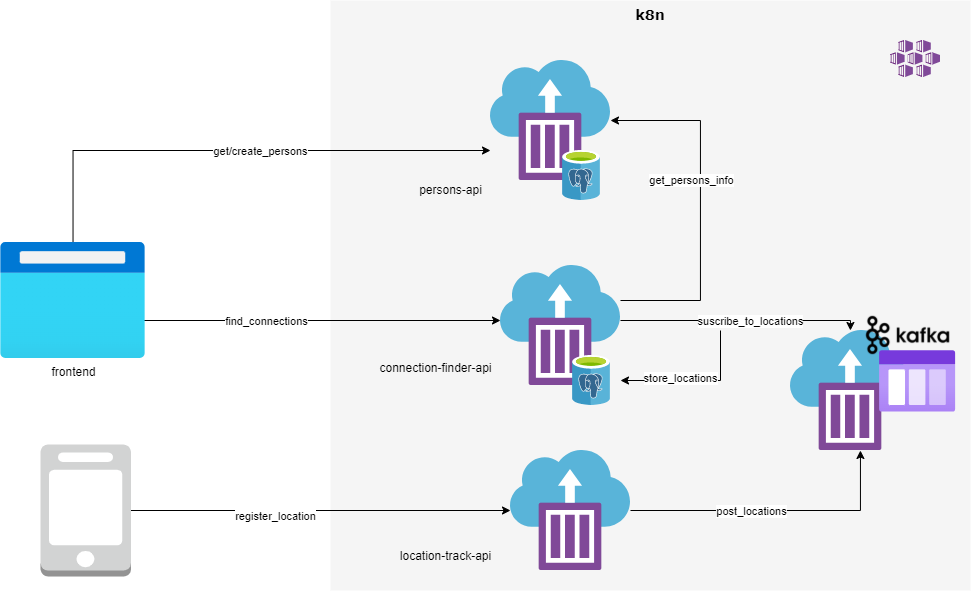

The diagram above was exported from draw.io. Its source (the exported page's mxGraphModel, read from the mxfile embedded in the PNG):
<mxGraphModel dx="1673" dy="934" grid="1" gridSize="10" guides="1" tooltips="1" connect="1" arrows="1" fold="1" page="1" pageScale="1" pageWidth="1100" pageHeight="850" background="none" math="0" shadow="0">
  <root>
    <mxCell id="0" />
    <mxCell id="1" parent="0" />
    <mxCell id="1c7a67bf8fd3230f-83" value="k8n" style="whiteSpace=wrap;html=1;rounded=0;shadow=0;comic=0;strokeWidth=1;fontFamily=Verdana;fontSize=14;fillColor=#f5f5f5;strokeColor=none;verticalAlign=top;fontStyle=1" parent="1" vertex="1">
      <mxGeometry x="450" y="100" width="640" height="590" as="geometry" />
    </mxCell>
    <mxCell id="i9emi3jgT58aUdSlAeS2-5" value="" style="sketch=0;aspect=fixed;html=1;points=[];align=center;image;fontSize=12;image=img/lib/mscae/Kubernetes_Services.svg;" vertex="1" parent="1">
      <mxGeometry x="1010" y="140" width="50" height="37" as="geometry" />
    </mxCell>
    <mxCell id="i9emi3jgT58aUdSlAeS2-33" style="edgeStyle=orthogonalEdgeStyle;rounded=0;orthogonalLoop=1;jettySize=auto;html=1;" edge="1" parent="1" source="i9emi3jgT58aUdSlAeS2-13" target="i9emi3jgT58aUdSlAeS2-25">
      <mxGeometry relative="1" as="geometry">
        <Array as="points">
          <mxPoint x="980" y="610" />
        </Array>
      </mxGeometry>
    </mxCell>
    <mxCell id="i9emi3jgT58aUdSlAeS2-36" value="post_locations" style="edgeLabel;html=1;align=center;verticalAlign=middle;resizable=0;points=[];" vertex="1" connectable="0" parent="i9emi3jgT58aUdSlAeS2-33">
      <mxGeometry x="-0.3052" y="-5" relative="1" as="geometry">
        <mxPoint x="19" y="-5" as="offset" />
      </mxGeometry>
    </mxCell>
    <mxCell id="i9emi3jgT58aUdSlAeS2-13" value="" style="sketch=0;aspect=fixed;html=1;points=[];align=center;image;fontSize=12;image=img/lib/mscae/Container_Instances.svg;" vertex="1" parent="1">
      <mxGeometry x="630" y="550" width="120" height="120" as="geometry" />
    </mxCell>
    <mxCell id="i9emi3jgT58aUdSlAeS2-16" value="" style="group" vertex="1" connectable="0" parent="1">
      <mxGeometry x="620" y="365" width="120" height="140" as="geometry" />
    </mxCell>
    <mxCell id="i9emi3jgT58aUdSlAeS2-12" value="" style="sketch=0;aspect=fixed;html=1;points=[];align=center;image;fontSize=12;image=img/lib/mscae/Container_Instances.svg;" vertex="1" parent="i9emi3jgT58aUdSlAeS2-16">
      <mxGeometry width="120" height="120" as="geometry" />
    </mxCell>
    <mxCell id="i9emi3jgT58aUdSlAeS2-7" value="" style="sketch=0;aspect=fixed;html=1;points=[];align=center;image;fontSize=12;image=img/lib/mscae/Azure_Database_for_PostgreSQL_servers.svg;" vertex="1" parent="i9emi3jgT58aUdSlAeS2-16">
      <mxGeometry x="72" y="90" width="38" height="50" as="geometry" />
    </mxCell>
    <mxCell id="i9emi3jgT58aUdSlAeS2-17" value="" style="group" vertex="1" connectable="0" parent="1">
      <mxGeometry x="610" y="160" width="120" height="140" as="geometry" />
    </mxCell>
    <mxCell id="i9emi3jgT58aUdSlAeS2-18" value="" style="sketch=0;aspect=fixed;html=1;points=[];align=center;image;fontSize=12;image=img/lib/mscae/Container_Instances.svg;" vertex="1" parent="i9emi3jgT58aUdSlAeS2-17">
      <mxGeometry width="120" height="120" as="geometry" />
    </mxCell>
    <mxCell id="i9emi3jgT58aUdSlAeS2-19" value="" style="sketch=0;aspect=fixed;html=1;points=[];align=center;image;fontSize=12;image=img/lib/mscae/Azure_Database_for_PostgreSQL_servers.svg;" vertex="1" parent="i9emi3jgT58aUdSlAeS2-17">
      <mxGeometry x="72" y="90" width="38" height="50" as="geometry" />
    </mxCell>
    <mxCell id="i9emi3jgT58aUdSlAeS2-27" value="" style="group" vertex="1" connectable="0" parent="1">
      <mxGeometry x="910" y="410" width="165.12" height="140" as="geometry" />
    </mxCell>
    <mxCell id="i9emi3jgT58aUdSlAeS2-25" value="" style="sketch=0;aspect=fixed;html=1;points=[];align=center;image;fontSize=12;image=img/lib/mscae/Container_Instances.svg;" vertex="1" parent="i9emi3jgT58aUdSlAeS2-27">
      <mxGeometry y="20" width="120" height="120" as="geometry" />
    </mxCell>
    <mxCell id="i9emi3jgT58aUdSlAeS2-22" value="" style="group" vertex="1" connectable="0" parent="i9emi3jgT58aUdSlAeS2-27">
      <mxGeometry x="70" width="95.12" height="101.75" as="geometry" />
    </mxCell>
    <mxCell id="i9emi3jgT58aUdSlAeS2-15" value="" style="shape=image;verticalLabelPosition=bottom;labelBackgroundColor=default;verticalAlign=top;aspect=fixed;imageAspect=0;image=data:image/png,(base64 omitted: 10088 chars);" vertex="1" parent="i9emi3jgT58aUdSlAeS2-22">
      <mxGeometry width="95.12" height="50" as="geometry" />
    </mxCell>
    <mxCell id="i9emi3jgT58aUdSlAeS2-21" value="" style="aspect=fixed;html=1;points=[];align=center;image;fontSize=12;image=img/lib/azure2/general/Storage_Queue.svg;" vertex="1" parent="i9emi3jgT58aUdSlAeS2-22">
      <mxGeometry x="19.11999999999989" y="40" width="76" height="61.75" as="geometry" />
    </mxCell>
    <mxCell id="i9emi3jgT58aUdSlAeS2-29" value="connection-finder-api" style="text;html=1;resizable=0;autosize=1;align=center;verticalAlign=middle;points=[];fillColor=none;strokeColor=none;rounded=0;" vertex="1" parent="1">
      <mxGeometry x="490" y="458" width="130" height="20" as="geometry" />
    </mxCell>
    <mxCell id="i9emi3jgT58aUdSlAeS2-30" value="location-track-api" style="text;html=1;resizable=0;autosize=1;align=center;verticalAlign=middle;points=[];fillColor=none;strokeColor=none;rounded=0;" vertex="1" parent="1">
      <mxGeometry x="510" y="646" width="110" height="20" as="geometry" />
    </mxCell>
    <mxCell id="i9emi3jgT58aUdSlAeS2-31" value="persons-api" style="text;html=1;resizable=0;autosize=1;align=center;verticalAlign=middle;points=[];fillColor=none;strokeColor=none;rounded=0;" vertex="1" parent="1">
      <mxGeometry x="530" y="280" width="80" height="20" as="geometry" />
    </mxCell>
    <mxCell id="i9emi3jgT58aUdSlAeS2-32" style="edgeStyle=orthogonalEdgeStyle;rounded=0;orthogonalLoop=1;jettySize=auto;html=1;" edge="1" parent="1" source="i9emi3jgT58aUdSlAeS2-12" target="i9emi3jgT58aUdSlAeS2-25">
      <mxGeometry relative="1" as="geometry">
        <Array as="points">
          <mxPoint x="970" y="420" />
        </Array>
      </mxGeometry>
    </mxCell>
    <mxCell id="i9emi3jgT58aUdSlAeS2-35" value="suscribe_to_locations" style="edgeLabel;html=1;align=center;verticalAlign=middle;resizable=0;points=[];" vertex="1" connectable="0" parent="i9emi3jgT58aUdSlAeS2-32">
      <mxGeometry x="-0.1194" y="-3" relative="1" as="geometry">
        <mxPoint x="24" y="-3" as="offset" />
      </mxGeometry>
    </mxCell>
    <mxCell id="i9emi3jgT58aUdSlAeS2-34" style="edgeStyle=orthogonalEdgeStyle;rounded=0;orthogonalLoop=1;jettySize=auto;html=1;" edge="1" parent="1" source="i9emi3jgT58aUdSlAeS2-12" target="i9emi3jgT58aUdSlAeS2-18">
      <mxGeometry relative="1" as="geometry">
        <Array as="points">
          <mxPoint x="820" y="400" />
          <mxPoint x="820" y="220" />
        </Array>
      </mxGeometry>
    </mxCell>
    <mxCell id="i9emi3jgT58aUdSlAeS2-37" value="get_persons_info" style="edgeLabel;html=1;align=center;verticalAlign=middle;resizable=0;points=[];" vertex="1" connectable="0" parent="i9emi3jgT58aUdSlAeS2-34">
      <mxGeometry x="0.4269" y="-2" relative="1" as="geometry">
        <mxPoint x="-12" y="49" as="offset" />
      </mxGeometry>
    </mxCell>
    <mxCell id="i9emi3jgT58aUdSlAeS2-45" style="edgeStyle=orthogonalEdgeStyle;rounded=0;orthogonalLoop=1;jettySize=auto;html=1;" edge="1" parent="1" source="i9emi3jgT58aUdSlAeS2-38" target="i9emi3jgT58aUdSlAeS2-18">
      <mxGeometry relative="1" as="geometry">
        <Array as="points">
          <mxPoint x="193" y="250" />
        </Array>
      </mxGeometry>
    </mxCell>
    <mxCell id="i9emi3jgT58aUdSlAeS2-46" value="get/create_persons" style="edgeLabel;html=1;align=center;verticalAlign=middle;resizable=0;points=[];" vertex="1" connectable="0" parent="i9emi3jgT58aUdSlAeS2-45">
      <mxGeometry x="-0.1296" y="7" relative="1" as="geometry">
        <mxPoint x="58" y="7" as="offset" />
      </mxGeometry>
    </mxCell>
    <mxCell id="i9emi3jgT58aUdSlAeS2-47" style="edgeStyle=orthogonalEdgeStyle;rounded=0;orthogonalLoop=1;jettySize=auto;html=1;" edge="1" parent="1" target="i9emi3jgT58aUdSlAeS2-12">
      <mxGeometry relative="1" as="geometry">
        <mxPoint x="260" y="400" as="sourcePoint" />
        <Array as="points">
          <mxPoint x="260" y="420" />
        </Array>
      </mxGeometry>
    </mxCell>
    <mxCell id="i9emi3jgT58aUdSlAeS2-48" value="find_connections" style="edgeLabel;html=1;align=center;verticalAlign=middle;resizable=0;points=[];" vertex="1" connectable="0" parent="i9emi3jgT58aUdSlAeS2-47">
      <mxGeometry x="0.0623" relative="1" as="geometry">
        <mxPoint x="-57" as="offset" />
      </mxGeometry>
    </mxCell>
    <mxCell id="i9emi3jgT58aUdSlAeS2-38" value="frontend" style="aspect=fixed;html=1;points=[];align=center;image;fontSize=12;image=img/lib/azure2/general/Browser.svg;" vertex="1" parent="1">
      <mxGeometry x="120" y="342" width="145" height="116" as="geometry" />
    </mxCell>
    <mxCell id="i9emi3jgT58aUdSlAeS2-51" style="edgeStyle=orthogonalEdgeStyle;rounded=0;orthogonalLoop=1;jettySize=auto;html=1;" edge="1" parent="1" source="i9emi3jgT58aUdSlAeS2-50" target="i9emi3jgT58aUdSlAeS2-13">
      <mxGeometry relative="1" as="geometry" />
    </mxCell>
    <mxCell id="i9emi3jgT58aUdSlAeS2-52" value="register_location" style="edgeLabel;html=1;align=center;verticalAlign=middle;resizable=0;points=[];" vertex="1" connectable="0" parent="i9emi3jgT58aUdSlAeS2-51">
      <mxGeometry x="-0.2434" y="-5" relative="1" as="geometry">
        <mxPoint as="offset" />
      </mxGeometry>
    </mxCell>
    <mxCell id="i9emi3jgT58aUdSlAeS2-50" value="" style="outlineConnect=0;dashed=0;verticalLabelPosition=bottom;verticalAlign=top;align=center;html=1;shape=mxgraph.aws3.mobile_client;fillColor=#D2D3D3;gradientColor=none;" vertex="1" parent="1">
      <mxGeometry x="160" y="544" width="90.5" height="132" as="geometry" />
    </mxCell>
    <mxCell id="i9emi3jgT58aUdSlAeS2-58" value="" style="endArrow=classic;html=1;rounded=0;" edge="1" parent="1">
      <mxGeometry width="50" height="50" relative="1" as="geometry">
        <mxPoint x="840" y="430" as="sourcePoint" />
        <mxPoint x="740" y="480" as="targetPoint" />
        <Array as="points">
          <mxPoint x="840" y="480" />
        </Array>
      </mxGeometry>
    </mxCell>
    <mxCell id="i9emi3jgT58aUdSlAeS2-59" value="store_locations" style="edgeLabel;html=1;align=center;verticalAlign=middle;resizable=0;points=[];" vertex="1" connectable="0" parent="i9emi3jgT58aUdSlAeS2-58">
      <mxGeometry x="0.2088" y="-3" relative="1" as="geometry">
        <mxPoint as="offset" />
      </mxGeometry>
    </mxCell>
  </root>
</mxGraphModel>